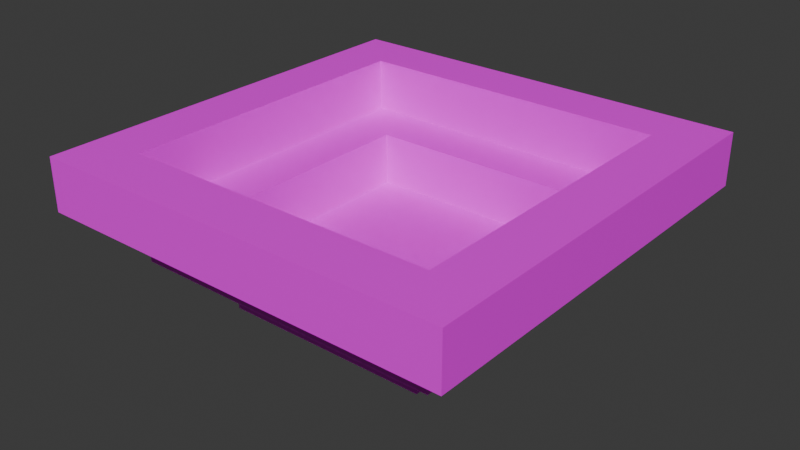 # Source: lord_vessels_bowl_2.blend  (saved by Blender 4.2.66; exported with 4.5.12 LTS)
import bpy
from mathutils import Matrix  # noqa: F401  (used for matrix-valued properties, if any)

bpy.ops.wm.read_factory_settings(use_empty=True)
scene = bpy.context.scene
scene.name = 'Scene'

# ---- collections
col_collection = bpy.data.collections.new('Collection'); scene.collection.children.link(col_collection)

# ---- images (referenced by path relative to the original .blend; pixels are not part of the script)
import os
ASSET_DIR = os.environ.get("B2B_ASSET_DIR", "")  # directory of the original .blend (textures are referenced by path, not embedded)
HERE = os.path.dirname(os.path.abspath(__file__))  # packed textures are extracted next to this script under _unpacked/

def load_image(name, relpath, width, height, colorspace="sRGB"):
    """Load a texture the original file referenced (path relative to the .blend, or extracted next to this script)."""
    p = next((c for c in (os.path.join(HERE, relpath), os.path.join(ASSET_DIR, relpath)) if relpath and os.path.exists(c)), "")
    if p:
        img = bpy.data.images.load(p, check_existing=True)
        img.name = name
    else:  # same state as the original file: an image datablock whose file is absent (Cycles renders it pink)
        img = bpy.data.images.new(name, width, height)
        img.source = "FILE"
        img.filepath = "//" + (relpath or name)
    img.colorspace_settings.name = colorspace
    return img
img_test = load_image('test', '', 16, 16, 'sRGB')

# ---- materials (node trees are filled in below, after node groups)
mat_material = bpy.data.materials.new('Material')
mat_material.alpha_threshold = 0.0
mat_material.use_transparent_shadow = False
mat_material.roughness = 0.5
mat_material.line_color = (0.0, 0.0, 0.0, 1.0)

# ---- material node trees
mat_material.use_nodes = True; mat_material.node_tree.nodes.clear()
_N = mat_material.node_tree.nodes; _L = mat_material.node_tree.links
n0 = _N.new('ShaderNodeOutputMaterial'); n0.name = 'Material Output'; n0.location = (300, 300)
n1 = _N.new('ShaderNodeBsdfPrincipled'); n1.name = 'Principled BSDF'; n1.location = (10, 300)
n1.inputs[3].default_value = 1.45
n2 = _N.new('ShaderNodeTexImage'); n2.name = 'Image Texture'; n2.location = (-317, 187)
n2.image = img_test
n2.interpolation = 'Closest'
_L.new(n1.outputs[0], n0.inputs[0])
_L.new(n2.outputs[0], n1.inputs[0])
n0.is_active_output = True

# ---- world
world_world = bpy.data.worlds.new('World'); scene.world = world_world
world_world.use_nodes = True; world_world.node_tree.nodes.clear()
_N = world_world.node_tree.nodes; _L = world_world.node_tree.links
n0 = _N.new('ShaderNodeOutputWorld'); n0.name = 'World Output'; n0.location = (300, 300)
n1 = _N.new('ShaderNodeBackground'); n1.name = 'Background'; n1.location = (10, 300)
n1.inputs[0].default_value = (0.05088, 0.05088, 0.05088, 1.0)
_L.new(n1.outputs[0], n0.inputs[0])
n0.is_active_output = True
world_world.color = (0.05088, 0.05088, 0.05088)
world_world.use_sun_shadow = False
world_world.sun_shadow_jitter_overblur = 0.0

# ---- meshes
me_cube_002 = bpy.data.meshes.new('Cube.002')
me_cube_002.from_pydata([(-0.125, -0.125, -0.5), (-0.125, -0.125, -0.4375), (-0.125, 0.125, -0.5), (-0.125, 0.125, -0.4375), (0.125, -0.125, -0.5), (0.125, -0.125, -0.4375), (0.125, 0.125, -0.5), (0.125, 0.125, -0.4375), (-0.25, 0.25, -0.375), (-0.25, 0.25, -0.3125), (-0.25, -0.25, -0.3125), (-0.25, -0.25, -0.375), (0.1875, -0.1875, -0.4375), (-0.1875, -0.1875, -0.4375), (0.1875, -0.1875, -0.375), (-0.1875, -0.1875, -0.375), (-0.1875, 0.1875, -0.4375), (0.1875, 0.1875, -0.4375), (-0.1875, 0.1875, -0.375), (0.1875, 0.1875, -0.375), (0.125, 0.125, -0.375), (-0.125, 0.125, -0.375), (-0.125, -0.125, -0.375), (0.1875, 0.1875, -0.3125), (-0.1875, -0.1875, -0.3125), (-0.1875, 0.1875, -0.3125), (0.1875, -0.1875, -0.3125), (0.25, -0.25, -0.3125), (0.25, -0.25, -0.375), (0.25, 0.25, -0.375), (0.25, 0.25, -0.3125), (0.125, -0.125, -0.375)], [], [(0, 1, 3, 2), (2, 3, 7, 6), (6, 7, 5, 4), (4, 5, 1, 0), (2, 6, 4, 0), (5, 7, 17, 12), (23, 26, 27, 30), (13, 12, 14, 15), (1, 5, 12, 13), (17, 16, 18, 19), (7, 3, 16, 17), (24, 25, 9, 10), (12, 17, 19, 14), (16, 13, 15, 18), (3, 1, 13, 16), (23, 19, 14, 26), (25, 18, 19, 23), (24, 15, 18, 25), (15, 14, 28, 11), (8, 11, 10, 9), (18, 15, 11, 8), (28, 29, 30, 27), (14, 19, 29, 28), (11, 28, 27, 10), (26, 24, 10, 27), (29, 8, 9, 30), (25, 23, 30, 9), (19, 18, 8, 29), (26, 14, 15, 24), (22, 21, 18, 15), (20, 19, 18, 21), (19, 20, 31, 14), (15, 14, 31, 22), (5, 1, 22, 31), (22, 1, 3, 21), (21, 3, 7, 20), (20, 7, 5, 31), (1, 5, 7, 3)])
_uv = me_cube_002.uv_layers.new(name='UVMap')
_uv.uv.foreach_set('vector', [0.375, 0.625, 0.375, 0.375, 0.3125, 0.375, 0.3125, 0.625, 0.375, 0.625, 0.375, 0.6875, 0.625, 0.6875, 0.625, 0.625, 0.625, 0.375, 0.6875, 0.375, 0.6875, 0.625, 0.625, 0.625, 0.625, 0.3125, 0.625, 0.375, 0.375, 0.375, 0.375, 0.3125, 0.375, 0.625, 0.625, 0.625, 0.625, 0.375, 0.375, 0.375, 0.6875, 0.375, 0.6875, 0.625, 0.75, 0.6875, 0.75, 0.3125, 0.8125, 0.6875, 0.8125, 0.3125, 0.875, 0.25, 0.875, 0.75, 0.3125, 0.1875, 0.6875, 0.1875, 0.6875, 0.25, 0.3125, 0.25, 0.375, 0.3125, 0.625, 0.3125, 0.6875, 0.25, 0.3125, 0.25, 0.6875, 0.8125, 0.3125, 0.8125, 0.3125, 0.75, 0.6875, 0.75, 0.625, 0.6875, 0.375, 0.6875, 0.3125, 0.75, 0.6875, 0.75, 0.1875, 0.3125, 0.1875, 0.6875, 0.125, 0.75, 0.125, 0.25, 0.75, 0.6875, 0.75, 0.3125, 0.8125, 0.3125, 0.8125, 0.6875, 0.1875, 0.6875, 0.1875, 0.3125, 0.25, 0.3125, 0.25, 0.6875, 0.3125, 0.625, 0.3125, 0.375, 0.25, 0.3125, 0.25, 0.6875, 0.8125, 0.3125, 0.75, 0.3125, 0.75, 0.6875, 0.8125, 0.6875, 0.3125, 0.8125, 0.3125, 0.75, 0.6875, 0.75, 0.6875, 0.8125, 0.25, 0.6875, 0.1875, 0.6875, 0.1875, 0.3125, 0.25, 0.3125, 0.3125, 0.1875, 0.6875, 0.1875, 0.75, 0.125, 0.25, 0.125, 0.0625, 0.25, 0.0625, 0.75, 0.125, 0.75, 0.125, 0.25, 0.1875, 0.6875, 0.1875, 0.3125, 0.125, 0.25, 0.125, 0.75, 0.875, 0.75, 0.875, 0.25, 0.9375, 0.25, 0.9375, 0.75, 0.8125, 0.3125, 0.8125, 0.6875, 0.875, 0.75, 0.875, 0.25, 0.25, 0.0625, 0.75, 0.0625, 0.75, 0.125, 0.25, 0.125, 0.6875, 0.1875, 0.3125, 0.1875, 0.25, 0.125, 0.75, 0.125, 0.75, 0.875, 0.25, 0.875, 0.25, 0.9375, 0.75, 0.9375, 0.3125, 0.8125, 0.6875, 0.8125, 0.75, 0.875, 0.25, 0.875, 0.6875, 0.8125, 0.3125, 0.8125, 0.25, 0.875, 0.75, 0.875, 0.6875, 0.25, 0.6875, 0.1875, 0.3125, 0.1875, 0.3125, 0.25, 0.3125, 0.375, 0.3125, 0.625, 0.25, 0.6875, 0.25, 0.3125, 0.625, 0.6875, 0.6875, 0.75, 0.3125, 0.75, 0.375, 0.6875, 0.75, 0.6875, 0.6875, 0.625, 0.6875, 0.375, 0.75, 0.3125, 0.3125, 0.25, 0.6875, 0.25, 0.625, 0.3125, 0.375, 0.3125, 0.625, 0.375, 0.375, 0.375, 0.375, 0.3125, 0.625, 0.3125, 0.375, 0.625, 0.3125, 0.625, 0.3125, 0.375, 0.375, 0.375, 0.375, 0.6875, 0.375, 0.625, 0.625, 0.625, 0.625, 0.6875, 0.625, 0.375, 0.6875, 0.375, 0.6875, 0.625, 0.625, 0.625, 0.375, 0.375, 0.625, 0.375, 0.625, 0.625, 0.375, 0.625])
me_cube_002.materials.append(mat_material)
me_cube_002.update()

# ---- objects
ob_plate1 = bpy.data.objects.new('plate1', me_cube_002)

# ---- transforms, parenting, visibility, modifiers, constraints
ob_plate1.location = (0.0, 0.0, 0.0)

# ---- collection membership
col_collection.objects.link(ob_plate1)

# ---- scene / render settings (as saved in the file)
scene.frame_start = 1; scene.frame_end = 250; scene.frame_set(1)
scene.render.engine = 'BLENDER_EEVEE_NEXT'
scene.cycles.sampling_pattern = 'TABULATED_SOBOL'
bpy.context.view_layer.update()

# ---- added for rendering (the .blend has no active camera and no usable light): camera, sun
cam_auto = bpy.data.cameras.new('AutoCamera')
cam_auto.lens = 50.0
cam_auto.sensor_width = 36.0
cam_auto.clip_end = 1000.0
ob_auto_camera = bpy.data.objects.new('AutoCamera', cam_auto)
scene.collection.objects.link(ob_auto_camera)
ob_auto_camera.location = (0.676842, -0.812211, 0.135224)
ob_auto_camera.rotation_euler = (1.09748, -7.21219e-08, 0.694738)
scene.camera = ob_auto_camera
light_auto_sun = bpy.data.lights.new('AutoSun', 'SUN')
light_auto_sun.energy = 3.0
light_auto_sun.angle = 0.0523599
ob_auto_sun = bpy.data.objects.new('AutoSun', light_auto_sun)
scene.collection.objects.link(ob_auto_sun)
ob_auto_sun.rotation_euler = (0.872665, 0.174533, 0.523599)
bpy.context.view_layer.update()
